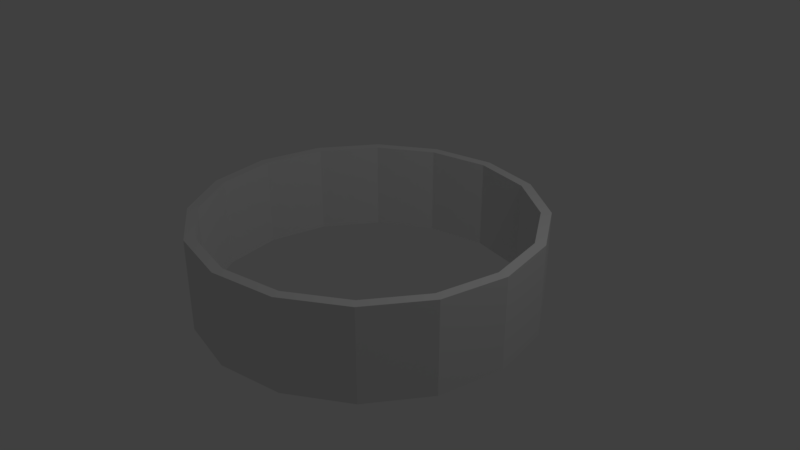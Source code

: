 # Source: onda.blend  (saved by Blender 2.79.0; exported with 4.5.12 LTS)
import bpy
from mathutils import Matrix  # noqa: F401  (used for matrix-valued properties, if any)

bpy.ops.wm.read_factory_settings(use_empty=True)
scene = bpy.context.scene
scene.name = 'Scene'

# ---- collections
col_collection_1 = bpy.data.collections.new('Collection 1'); scene.collection.children.link(col_collection_1)
col_collection_5 = bpy.data.collections.new('Collection 5'); scene.collection.children.link(col_collection_5)

# ---- world
world_world = bpy.data.worlds.new('World'); scene.world = world_world
world_world.color = (0.05088, 0.05088, 0.05088)
world_world.use_sun_shadow = False
world_world.sun_shadow_jitter_overblur = 0.0
world_world.cycles.sampling_method = 'MANUAL'

# ---- cameras
cam_camera = bpy.data.cameras.new('Camera')
cam_camera.clip_end = 100.0
cam_camera.lens = 35.0
cam_camera.sensor_width = 32.0
cam_camera.sensor_height = 18.0
cam_camera.ortho_scale = 7.314
cam_camera.dof.focus_distance = 0.0
cam_camera.dof.aperture_fstop = 128.0

# ---- lights
light_lamp = bpy.data.lights.new('Lamp', 'POINT')
light_lamp.transmission_factor = 0.0
light_lamp.cutoff_distance = 30.0
light_lamp.energy = 100.0
light_lamp.shadow_buffer_clip_start = 1.001
light_lamp.shadow_soft_size = 0.1
light_lamp.shadow_maximum_resolution = 0.006
light_lamp.use_absolute_resolution = True

# ---- meshes
me_cylinder_001 = bpy.data.meshes.new('Cylinder.001')
me_cylinder_001.from_pydata([(-1.173e-07, 1.0, -0.2691), (-1.173e-07, 1.0, 0.2691), (0.3827, 0.9239, -0.2691), (0.3827, 0.9239, 0.2691), (0.7071, 0.7071, -0.2691), (0.7071, 0.7071, 0.2691), (0.9239, 0.3827, -0.2691), (0.9239, 0.3827, 0.2691), (1.0, -3.44e-08, -0.2691), (1.0, -3.44e-08, 0.2691), (0.9239, -0.3827, -0.2691), (0.9239, -0.3827, 0.2691), (0.7071, -0.7071, -0.2691), (0.7071, -0.7071, 0.2691), (0.3827, -0.9239, -0.2691), (0.3827, -0.9239, 0.2691), (3.365e-08, -1.0, -0.2691), (3.365e-08, -1.0, 0.2691), (-0.3827, -0.9239, -0.2691), (-0.3827, -0.9239, 0.2691), (-0.7071, -0.7071, -0.2691), (-0.7071, -0.7071, 0.2691), (-0.9239, -0.3827, -0.2691), (-0.9239, -0.3827, 0.2691), (-1.0, 2.124e-08, -0.2691), (-1.0, 2.124e-08, 0.2691), (-0.9239, 0.3827, -0.2691), (-0.9239, 0.3827, 0.2691), (-0.7071, 0.7071, -0.2691), (-0.7071, 0.7071, 0.2691), (-0.3827, 0.9239, -0.2691), (-0.3827, 0.9239, 0.2691), (-1.099e-07, 0.9403, -0.2691), (0.3598, 0.8687, -0.2691), (0.3598, 0.8687, 0.2691), (-1.099e-07, 0.9403, 0.2691), (0.6649, 0.6649, -0.2691), (0.6649, 0.6649, 0.2691), (0.8687, 0.3598, -0.2691), (0.8687, 0.3598, 0.2691), (0.9403, -3.312e-08, -0.2691), (0.9403, -3.312e-08, 0.2691), (0.8687, -0.3598, -0.2691), (0.8687, -0.3598, 0.2691), (0.6649, -0.6649, -0.2691), (0.6649, -0.6649, 0.2691), (0.3598, -0.8687, -0.2691), (0.3598, -0.8687, 0.2691), (3.209e-08, -0.9403, -0.2691), (3.209e-08, -0.9403, 0.2691), (-0.3598, -0.8687, -0.2691), (-0.3598, -0.8687, 0.2691), (-0.6649, -0.6649, -0.2691), (-0.6649, -0.6649, 0.2691), (-0.8687, -0.3598, -0.2691), (-0.8687, -0.3598, 0.2691), (-0.9403, 1.919e-08, -0.2691), (-0.9403, 1.919e-08, 0.2691), (-0.8687, 0.3598, -0.2691), (-0.8687, 0.3598, 0.2691), (-0.6649, 0.6649, -0.2691), (-0.6649, 0.6649, 0.2691), (-0.3598, 0.8687, -0.2691), (-0.3598, 0.8687, 0.2691)], [], [(0, 2, 3, 1), (2, 4, 5, 3), (4, 6, 7, 5), (6, 8, 9, 7), (8, 10, 11, 9), (10, 12, 13, 11), (12, 14, 15, 13), (14, 16, 17, 15), (16, 18, 19, 17), (18, 20, 21, 19), (20, 22, 23, 21), (22, 24, 25, 23), (24, 26, 27, 25), (26, 28, 29, 27), (33, 34, 37, 36), (28, 30, 31, 29), (30, 0, 1, 31), (32, 35, 34, 33), (36, 37, 39, 38), (38, 39, 41, 40), (40, 41, 43, 42), (42, 43, 45, 44), (44, 45, 47, 46), (46, 47, 49, 48), (48, 49, 51, 50), (50, 51, 53, 52), (52, 53, 55, 54), (54, 55, 57, 56), (56, 57, 59, 58), (58, 59, 61, 60), (60, 61, 63, 62), (62, 63, 35, 32), (5, 7, 39, 37), (23, 25, 57, 55), (16, 14, 46, 48), (15, 17, 49, 47), (8, 6, 38, 40), (26, 24, 56, 58), (7, 9, 41, 39), (25, 27, 59, 57), (18, 16, 48, 50), (17, 19, 51, 49), (10, 8, 40, 42), (28, 26, 58, 60), (2, 0, 32, 33), (9, 11, 43, 41), (27, 29, 61, 59), (1, 3, 34, 35), (20, 18, 50, 52), (19, 21, 53, 51), (12, 10, 42, 44), (30, 28, 60, 62), (11, 13, 45, 43), (29, 31, 63, 61), (4, 2, 33, 36), (22, 20, 52, 54), (3, 5, 37, 34), (21, 23, 55, 53), (14, 12, 44, 46), (0, 30, 62, 32), (13, 15, 47, 45), (31, 1, 35, 63), (6, 4, 36, 38), (24, 22, 54, 56)])
me_cylinder_001.use_remesh_preserve_volume = False
me_cylinder_001.use_remesh_preserve_attributes = False
me_cylinder_001.use_mirror_vertex_groups = False
me_cylinder_001.update()

# ---- objects
ob_lamp = bpy.data.objects.new('Lamp', light_lamp)
ob_camera = bpy.data.objects.new('Camera', cam_camera)
ob_cylinder = bpy.data.objects.new('Cylinder', me_cylinder_001)

# ---- transforms, parenting, visibility, modifiers, constraints
ob_lamp.location = (4.076, 1.005, 5.904)
ob_lamp.rotation_euler = (0.6503, 0.05522, 1.866)
ob_lamp.lock_rotations_4d = False
ob_lamp.empty_display_type = 'ARROWS'
ob_lamp.color = (0.0, 0.0, 0.0, 0.0)
ob_lamp.lineart.crease_threshold = 0.0
ob_camera.location = (7.481, -6.508, 5.344)
ob_camera.rotation_euler = (1.109, 0.0, 0.8149)
ob_camera.lock_rotations_4d = False
ob_camera.empty_display_type = 'ARROWS'
ob_camera.color = (0.0, 0.0, 0.0, 0.0)
ob_camera.display_type = 'WIRE'
ob_camera.lineart.crease_threshold = 0.0
ob_cylinder.location = (2.688e-07, 0.0, 0.0)
ob_cylinder.scale = (2.291, 2.291, 2.291)
ob_cylinder.lineart.crease_threshold = 0.0

# ---- collection membership
col_collection_1.objects.link(ob_lamp)
col_collection_1.objects.link(ob_camera)
col_collection_5.objects.link(ob_cylinder)

# ---- scene / render settings (as saved in the file)
scene.camera = ob_camera
scene.frame_start = 1; scene.frame_end = 250; scene.frame_set(1)
scene.render.engine = 'BLENDER_EEVEE_NEXT'
scene.render.resolution_percentage = 50
scene.render.dither_intensity = 0.0
scene.cycles.use_denoising = False
scene.cycles.samples = 128
scene.cycles.sampling_pattern = 'TABULATED_SOBOL'
scene.cycles.use_adaptive_sampling = False
scene.cycles.use_light_tree = False
scene.cycles.blur_glossy = 0.0
scene.cycles.sample_clamp_indirect = 0.0
scene.view_settings.view_transform = 'Standard'
bpy.context.view_layer.update()
